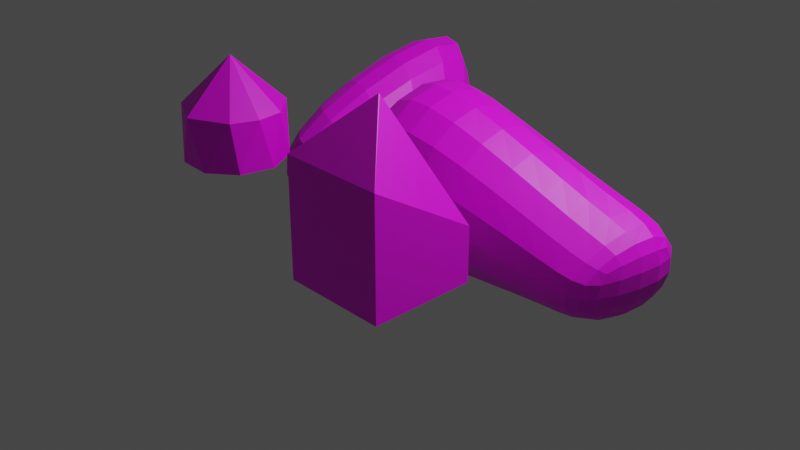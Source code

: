 # Source: iron1.blend  (saved by Blender 3.3.6; exported with 4.5.12 LTS)
import bpy
from mathutils import Matrix  # noqa: F401  (used for matrix-valued properties, if any)

bpy.ops.wm.read_factory_settings(use_empty=True)
scene = bpy.context.scene
scene.name = 'Scene'

# ---- collections
col_collection = bpy.data.collections.new('Collection'); scene.collection.children.link(col_collection)

# ---- images (referenced by path relative to the original .blend; pixels are not part of the script)
import os
ASSET_DIR = os.environ.get("B2B_ASSET_DIR", "")  # directory of the original .blend (textures are referenced by path, not embedded)
HERE = os.path.dirname(os.path.abspath(__file__))  # packed textures are extracted next to this script under _unpacked/

def load_image(name, relpath, width, height, colorspace="sRGB"):
    """Load a texture the original file referenced (path relative to the .blend, or extracted next to this script)."""
    p = next((c for c in (os.path.join(HERE, relpath), os.path.join(ASSET_DIR, relpath)) if relpath and os.path.exists(c)), "")
    if p:
        img = bpy.data.images.load(p, check_existing=True)
        img.name = name
    else:  # same state as the original file: an image datablock whose file is absent (Cycles renders it pink)
        img = bpy.data.images.new(name, width, height)
        img.source = "FILE"
        img.filepath = "//" + (relpath or name)
    img.colorspace_settings.name = colorspace
    return img
img_grass_png_001 = load_image('grass.png.001', 'grass.png', 1024, 1024, 'sRGB')
img_grass_png = load_image('grass.png', 'terrain.psd', 1024, 1024, 'sRGB')

# ---- materials (node trees are filled in below, after node groups)
mat_material = bpy.data.materials.new('Material')
mat_material.alpha_threshold = 0.0
mat_material.use_transparent_shadow = False
mat_material.roughness = 0.5
mat_material.line_color = (0.0, 0.0, 0.0, 1.0)
mat_material_002 = bpy.data.materials.new('Material.002')
mat_material_002.use_transparent_shadow = False
mat_material_001 = bpy.data.materials.new('Material.001')
mat_material_001.use_transparent_shadow = False

# ---- material node trees
mat_material.use_nodes = True; mat_material.node_tree.nodes.clear()
_N = mat_material.node_tree.nodes; _L = mat_material.node_tree.links
n0 = _N.new('ShaderNodeOutputMaterial'); n0.name = 'Material Output'; n0.location = (300, 300)
n1 = _N.new('ShaderNodeBsdfPrincipled'); n1.name = 'Principled BSDF'; n1.location = (10, 300)
n1.distribution = 'GGX'
n1.subsurface_method = 'RANDOM_WALK_SKIN'
n1.inputs[3].default_value = 1.45
n1.inputs[27].default_value = (0.0, 0.0, 0.0, 1.0)
n1.inputs[28].default_value = 1.0
n2 = _N.new('ShaderNodeTexImage'); n2.name = 'Image Texture'; n2.location = (-280, 260)
n2.image = img_grass_png_001
_L.new(n1.outputs[0], n0.inputs[0])
_L.new(n2.outputs[0], n1.inputs[0])
n0.is_active_output = True
mat_material_002.use_nodes = True; mat_material_002.node_tree.nodes.clear()
_N = mat_material_002.node_tree.nodes; _L = mat_material_002.node_tree.links
n0 = _N.new('ShaderNodeBsdfPrincipled'); n0.name = 'Principled BSDF'; n0.location = (10, 300)
n0.distribution = 'GGX'
n0.subsurface_method = 'RANDOM_WALK_SKIN'
n0.inputs[3].default_value = 1.45
n0.inputs[27].default_value = (0.0, 0.0, 0.0, 1.0)
n0.inputs[28].default_value = 1.0
n1 = _N.new('ShaderNodeOutputMaterial'); n1.name = 'Material Output'; n1.location = (300, 300)
n2 = _N.new('ShaderNodeTexImage'); n2.name = 'Image Texture'; n2.location = (-280, 260)
n2.image = img_grass_png
_L.new(n0.outputs[0], n1.inputs[0])
_L.new(n2.outputs[0], n0.inputs[0])
n1.is_active_output = True
mat_material_001.use_nodes = True; mat_material_001.node_tree.nodes.clear()
_N = mat_material_001.node_tree.nodes; _L = mat_material_001.node_tree.links
n0 = _N.new('ShaderNodeBsdfPrincipled'); n0.name = 'Principled BSDF'; n0.location = (10, 300)
n0.distribution = 'GGX'
n0.subsurface_method = 'RANDOM_WALK_SKIN'
n0.inputs[3].default_value = 1.45
n0.inputs[27].default_value = (0.0, 0.0, 0.0, 1.0)
n0.inputs[28].default_value = 1.0
n1 = _N.new('ShaderNodeOutputMaterial'); n1.name = 'Material Output'; n1.location = (300, 300)
n2 = _N.new('ShaderNodeTexImage'); n2.name = 'Image Texture'; n2.location = (-280, 260)
n2.image = img_grass_png_001
_L.new(n0.outputs[0], n1.inputs[0])
_L.new(n2.outputs[0], n0.inputs[0])
n1.is_active_output = True

# ---- world
world_world = bpy.data.worlds.new('World'); scene.world = world_world
world_world.use_nodes = True; world_world.node_tree.nodes.clear()
_N = world_world.node_tree.nodes; _L = world_world.node_tree.links
n0 = _N.new('ShaderNodeOutputWorld'); n0.name = 'World Output'; n0.location = (300, 300)
n1 = _N.new('ShaderNodeBackground'); n1.name = 'Background'; n1.location = (10, 300)
n1.inputs[0].default_value = (0.05088, 0.05088, 0.05088, 1.0)
_L.new(n1.outputs[0], n0.inputs[0])
n0.is_active_output = True
world_world.color = (0.05088, 0.05088, 0.05088)
world_world.use_sun_shadow = False
world_world.sun_shadow_jitter_overblur = 0.0

# ---- cameras
cam_camera = bpy.data.cameras.new('Camera')
cam_camera.clip_end = 100.0
cam_camera.ortho_scale = 7.314

# ---- lights
light_light = bpy.data.lights.new('Light', 'POINT')
light_light.transmission_factor = 0.0
light_light.energy = 1000.0
light_light.shadow_soft_size = 0.1
light_light.shadow_maximum_resolution = 0.006
light_light.use_absolute_resolution = True

# ---- meshes
me_cube = bpy.data.meshes.new('Cube')
me_cube.from_pydata([(3.21, 0.5756, 0.5756), (3.262, 0.5756, -0.5756), (2.773, -0.5756, 0.1733), (2.773, -0.5756, -0.5756), (-1.0, 1.974, 1.0), (-1.0, 1.0, -1.003), (-1.0, -1.0, -0.08724), (-1.0, -1.0, -1.0), (1.0, 0.3315, 1.0), (1.0, 1.0, -1.0), (1.0, -1.0, 1.0), (1.0, -1.0, -1.0), (2.473, 0.5756, 0.5756), (2.473, 0.5756, -0.5756), (2.473, -0.5756, 0.1733), (2.473, -0.5756, -0.5756), (0.0, 1.0, -1.002), (0.241, -1.0, -0.9003), (0.0, -1.0, -1.0), (0.241, 1.153, -0.3566), (0.5, -1.0, -1.0), (0.05686, 0.7422, 0.9213), (0.5, 1.0, -1.001), (0.05686, -1.0, 0.6495), (-0.5, 1.0, -1.002), (-0.06614, -1.0, 0.2616), (-0.5, -1.0, -1.0), (-0.06614, 1.564, 1.077)], [], [(27, 4, 6, 25), (26, 25, 6, 7), (7, 6, 4, 5), (22, 9, 11, 20), (1, 0, 2, 3), (22, 21, 8, 9), (12, 13, 9, 8), (15, 14, 10, 11), (14, 12, 8, 10), (13, 15, 11, 9), (0, 1, 13, 12), (3, 2, 14, 15), (2, 0, 12, 14), (1, 3, 15, 13), (24, 27, 19, 16), (24, 16, 18, 26), (20, 23, 17, 18), (21, 19, 17, 23), (8, 21, 23, 10), (11, 10, 23, 20), (16, 19, 21, 22), (16, 22, 20, 18), (5, 24, 26, 7), (5, 4, 27, 24), (18, 17, 25, 26), (19, 27, 25, 17)])
_uv = me_cube.uv_layers.new(name='UVMap')
_uv.uv.foreach_set('vector', [0.9484, 0.1274, 0.9638, 0.1274, 0.9638, 0.1891, 0.9484, 0.1891, 0.8406, 0.2353, 0.9022, 0.2353, 0.9022, 0.2507, 0.8406, 0.2507, 0.8406, 0.004229, 0.9022, 0.004229, 0.9022, 0.06584, 0.8406, 0.06584, 0.8251, 0.1274, 0.8406, 0.1274, 0.8406, 0.1891, 0.8251, 0.1891, 0.8536, 0.1405, 0.8891, 0.1405, 0.8891, 0.176, 0.8536, 0.176, 0.8406, 0.112, 0.9022, 0.112, 0.9022, 0.1274, 0.8406, 0.1274, 0.8891, 0.1405, 0.8536, 0.1405, 0.8406, 0.1274, 0.9022, 0.1274, 0.8536, 0.176, 0.8891, 0.176, 0.9022, 0.1891, 0.8406, 0.1891, 0.8891, 0.176, 0.8891, 0.1405, 0.9022, 0.1274, 0.9022, 0.1891, 0.8536, 0.1405, 0.8536, 0.176, 0.8406, 0.1891, 0.8406, 0.1274, 0.8891, 0.1405, 0.8536, 0.1405, 0.8536, 0.1405, 0.8891, 0.1405, 0.8536, 0.176, 0.8891, 0.176, 0.8891, 0.176, 0.8536, 0.176, 0.8891, 0.176, 0.8891, 0.1405, 0.8891, 0.1405, 0.8891, 0.176, 0.8536, 0.1405, 0.8536, 0.176, 0.8536, 0.176, 0.8536, 0.1405, 0.8406, 0.08124, 0.9022, 0.08124, 0.9022, 0.09664, 0.8406, 0.09664, 0.7943, 0.1274, 0.8097, 0.1274, 0.8097, 0.1891, 0.7943, 0.1891, 0.8406, 0.2045, 0.9022, 0.2045, 0.9022, 0.2199, 0.8406, 0.2199, 0.9176, 0.1274, 0.933, 0.1274, 0.933, 0.1891, 0.9176, 0.1891, 0.9022, 0.1274, 0.9176, 0.1274, 0.9176, 0.1891, 0.9022, 0.1891, 0.8406, 0.1891, 0.9022, 0.1891, 0.9022, 0.2045, 0.8406, 0.2045, 0.8406, 0.09664, 0.9022, 0.09664, 0.9022, 0.112, 0.8406, 0.112, 0.8097, 0.1274, 0.8251, 0.1274, 0.8251, 0.1891, 0.8097, 0.1891, 0.7789, 0.1274, 0.7943, 0.1274, 0.7943, 0.1891, 0.7789, 0.1891, 0.8406, 0.06584, 0.9022, 0.06584, 0.9022, 0.08124, 0.8406, 0.08124, 0.8406, 0.2199, 0.9022, 0.2199, 0.9022, 0.2353, 0.8406, 0.2353, 0.933, 0.1274, 0.9484, 0.1274, 0.9484, 0.1891, 0.933, 0.1891])
me_cube.materials.append(mat_material)
me_cube.use_mirror_vertex_groups = False
me_cube.update()
me_cube_001 = bpy.data.meshes.new('Cube.001')
me_cube_001.from_pydata([(-1.009, 0.007923, 0.9793), (-1.009, 0.03356, -1.021), (0.9905, 0.007923, 0.9793), (0.9905, 0.03356, -1.021), (-0.02111, 3.22, 0.03201), (-1.009, 2.219, 1.008), (-0.02111, 3.221, 0.008693), (-1.009, 2.245, -0.9922), (0.002205, 3.22, 0.03201), (0.9905, 2.219, 1.008), (0.002205, 3.221, 0.008693), (0.9905, 1.045, -1.008)], [], [(10, 6, 4, 8), (3, 11, 9, 2), (0, 5, 7, 1), (1, 3, 2, 0), (1, 7, 11, 3), (4, 6, 7, 5), (6, 10, 11, 7), (10, 8, 9, 11), (8, 4, 5, 9), (2, 9, 5, 0)])
_uv = me_cube_001.uv_layers.new(name='UVMap')
_uv.uv.foreach_set('vector', [0.9401, 0.3207, 0.9411, 0.3207, 0.9411, 0.3217, 0.9401, 0.3217, 0.8125, 0.2785, 0.8557, 0.2785, 0.8557, 0.3639, 0.8125, 0.3639, 0.8125, 0.1078, 0.8557, 0.1078, 0.8557, 0.1932, 0.8125, 0.1932, 0.7271, 0.2785, 0.8125, 0.2785, 0.8125, 0.3639, 0.7271, 0.3639, 0.8125, 0.1932, 0.8557, 0.1932, 0.8557, 0.2785, 0.8125, 0.2785, 0.9411, 0.3217, 0.9411, 0.3207, 0.9833, 0.2785, 0.9833, 0.3639, 0.9411, 0.3207, 0.9401, 0.3207, 0.8979, 0.2785, 0.9833, 0.2785, 0.9401, 0.3207, 0.9401, 0.3217, 0.8557, 0.3639, 0.8557, 0.2785, 0.9401, 0.3217, 0.9411, 0.3217, 0.9833, 0.3639, 0.8979, 0.3639, 0.8125, 0.3639, 0.8557, 0.3639, 0.8557, 0.4493, 0.8125, 0.4493])
me_cube_001.materials.append(mat_material_002)
me_cube_001.update()
me_cylinder = bpy.data.meshes.new('Cylinder')
me_cylinder.from_pydata([(5.96e-08, 0.01606, -1.0), (0.1951, 0.01548, -0.9808), (0.3827, 0.01374, -0.9239), (0.5556, 0.01091, -0.8315), (0.7071, 0.007112, -0.7072), (0.8315, 0.00248, -0.5558), (0.9239, -0.002803, -0.3829), (0.9808, -0.008536, -0.1954), (1.0, -0.0145, -0.000443), (0.9808, -0.02046, 0.1946), (0.9239, -0.02619, 0.3821), (0.8315, -0.03148, 0.5549), (0.7071, -0.03611, 0.7063), (0.5556, -0.03991, 0.8306), (0.3827, -0.04273, 0.923), (0.1951, -0.04447, 0.9799), (5.96e-08, -0.04506, 0.9991), (-0.1951, -0.04447, 0.9799), (-0.3827, -0.04273, 0.923), (-0.5556, -0.03991, 0.8306), (-0.7071, -0.03611, 0.7063), (-0.8315, -0.03148, 0.5549), (-0.9239, -0.02619, 0.3821), (-0.9808, -0.02046, 0.1946), (-1.0, -0.0145, -0.000443), (-0.9808, -0.008536, -0.1954), (-0.9239, -0.002803, -0.3829), (-0.8315, 0.00248, -0.5558), (-0.7071, 0.007112, -0.7072), (-0.5556, 0.01091, -0.8315), (-0.3827, 0.01374, -0.9239), (-0.1951, 0.01548, -0.9808), (6.706e-08, 1.985, 0.0505), (5.96e-08, 1.031, -0.969), (0.001986, 1.985, 0.0507), (0.1951, 1.03, -0.9498), (0.003896, 1.985, 0.05128), (0.3827, 1.028, -0.8929), (0.005656, 1.985, 0.05222), (0.5556, 1.025, -0.8005), (0.007199, 1.985, 0.05348), (0.7071, 1.022, -0.6762), (0.008465, 1.985, 0.05503), (0.8315, 1.017, -0.5247), (0.009406, 1.985, 0.05679), (0.9239, 1.012, -0.3519), (0.009985, 1.985, 0.05869), (0.9808, 1.006, -0.1644), (0.01018, 1.985, 0.06068), (1.0, 1.0, 0.03058), (0.009985, 1.985, 0.06267), (0.9808, 0.994, 0.2256), (0.009406, 1.984, 0.06457), (0.9239, 0.9883, 0.4131), (0.008465, 1.984, 0.06633), (0.8315, 0.983, 0.5859), (0.007199, 1.984, 0.06788), (0.7071, 0.9784, 0.7374), (0.005656, 1.984, 0.06914), (0.5556, 0.9746, 0.8617), (0.003896, 1.984, 0.07008), (0.3827, 0.9717, 0.954), (0.001986, 1.984, 0.07066), (0.1951, 0.97, 1.011), (5.215e-08, 1.984, 0.07086), (5.96e-08, 0.9694, 1.03), (-0.001986, 1.984, 0.07066), (-0.1951, 0.97, 1.011), (-0.003896, 1.984, 0.07008), (-0.3827, 0.9717, 0.954), (-0.005656, 1.984, 0.06914), (-0.5556, 0.9746, 0.8617), (-0.007199, 1.984, 0.06788), (-0.7071, 0.9784, 0.7374), (-0.008465, 1.984, 0.06633), (-0.8315, 0.983, 0.5859), (-0.009405, 1.984, 0.06457), (-0.9239, 0.9883, 0.4131), (-0.009985, 1.985, 0.06267), (-0.9808, 0.994, 0.2256), (-0.01018, 1.985, 0.06068), (-1.0, 1.0, 0.03058), (-0.009985, 1.985, 0.05869), (-0.9808, 1.006, -0.1644), (-0.009405, 1.985, 0.05679), (-0.9239, 1.012, -0.3519), (-0.008465, 1.985, 0.05503), (-0.8315, 1.017, -0.5247), (-0.007199, 1.985, 0.05348), (-0.7071, 1.022, -0.6762), (-0.005656, 1.985, 0.05222), (-0.5556, 1.025, -0.8005), (-0.003896, 1.985, 0.05128), (-0.3827, 1.028, -0.8929), (-0.001986, 1.985, 0.0507), (-0.1951, 1.03, -0.9498)], [], [(31, 95, 33, 0), (2, 37, 39, 3), (3, 39, 41, 4), (4, 41, 43, 5), (5, 43, 45, 6), (6, 45, 47, 7), (7, 47, 49, 8), (8, 49, 51, 9), (9, 51, 53, 10), (10, 53, 55, 11), (11, 55, 57, 12), (12, 57, 59, 13), (13, 59, 61, 14), (14, 61, 63, 15), (15, 63, 65, 16), (16, 65, 67, 17), (17, 67, 69, 18), (18, 69, 71, 19), (19, 71, 73, 20), (20, 73, 75, 21), (21, 75, 77, 22), (22, 77, 79, 23), (23, 79, 81, 24), (24, 81, 83, 25), (25, 83, 85, 26), (26, 85, 87, 27), (27, 87, 89, 28), (28, 89, 91, 29), (29, 91, 93, 30), (30, 93, 95, 31), (0, 33, 35, 1), (1, 35, 37, 2), (0, 1, 2, 3, 4, 5, 6, 7, 8, 9, 10, 11, 12, 13, 14, 15, 16, 17, 18, 19, 20, 21, 22, 23, 24, 25, 26, 27, 28, 29, 30, 31), (35, 33, 32, 34), (37, 35, 34, 36), (39, 37, 36, 38), (41, 39, 38, 40), (43, 41, 40, 42), (45, 43, 42, 44), (47, 45, 44, 46), (49, 47, 46, 48), (51, 49, 48, 50), (53, 51, 50, 52), (55, 53, 52, 54), (57, 55, 54, 56), (59, 57, 56, 58), (61, 59, 58, 60), (63, 61, 60, 62), (65, 63, 62, 64), (67, 65, 64, 66), (69, 67, 66, 68), (71, 69, 68, 70), (73, 71, 70, 72), (75, 73, 72, 74), (77, 75, 74, 76), (79, 77, 76, 78), (81, 79, 78, 80), (83, 81, 80, 82), (85, 83, 82, 84), (87, 85, 84, 86), (89, 87, 86, 88), (91, 89, 88, 90), (93, 91, 90, 92), (95, 93, 92, 94), (33, 95, 94, 32), (34, 32, 94, 92, 90, 88, 86, 84, 82, 80, 78, 76, 74, 72, 70, 68, 66, 64, 62, 60, 58, 56, 54, 52, 50, 48, 46, 44, 42, 40, 38, 36)])
_uv = me_cylinder.uv_layers.new(name='UVMap')
_uv.uv.foreach_set('vector', [0.753, 0.4158, 0.753, 0.45, 0.7488, 0.45, 0.7488, 0.4158, 0.8751, 0.4158, 0.8751, 0.45, 0.8709, 0.45, 0.8709, 0.4158, 0.8709, 0.4158, 0.8709, 0.45, 0.8667, 0.45, 0.8667, 0.4158, 0.8667, 0.4158, 0.8667, 0.45, 0.8625, 0.45, 0.8625, 0.4158, 0.8625, 0.4158, 0.8625, 0.45, 0.8583, 0.45, 0.8583, 0.4158, 0.8583, 0.4158, 0.8583, 0.45, 0.8541, 0.45, 0.8541, 0.4158, 0.8541, 0.4158, 0.8541, 0.45, 0.8499, 0.45, 0.8499, 0.4158, 0.8499, 0.4158, 0.8499, 0.45, 0.8456, 0.45, 0.8456, 0.4158, 0.8456, 0.4158, 0.8456, 0.45, 0.8414, 0.45, 0.8414, 0.4158, 0.8414, 0.4158, 0.8414, 0.45, 0.8372, 0.45, 0.8372, 0.4158, 0.8372, 0.4158, 0.8372, 0.45, 0.833, 0.45, 0.833, 0.4158, 0.833, 0.4158, 0.833, 0.45, 0.8288, 0.45, 0.8288, 0.4158, 0.8288, 0.4158, 0.8288, 0.45, 0.8246, 0.45, 0.8246, 0.4158, 0.8246, 0.4158, 0.8246, 0.45, 0.8204, 0.45, 0.8204, 0.4158, 0.8204, 0.4158, 0.8204, 0.45, 0.8162, 0.45, 0.8162, 0.4158, 0.8162, 0.4158, 0.8162, 0.45, 0.812, 0.45, 0.812, 0.4158, 0.812, 0.4158, 0.812, 0.45, 0.8078, 0.45, 0.8078, 0.4158, 0.8078, 0.4158, 0.8078, 0.45, 0.8035, 0.45, 0.8035, 0.4158, 0.8035, 0.4158, 0.8035, 0.45, 0.7993, 0.45, 0.7993, 0.4158, 0.7993, 0.4158, 0.7993, 0.45, 0.7951, 0.45, 0.7951, 0.4158, 0.7951, 0.4158, 0.7951, 0.45, 0.7909, 0.45, 0.7909, 0.4158, 0.7909, 0.4158, 0.7909, 0.45, 0.7867, 0.45, 0.7867, 0.4158, 0.7867, 0.4158, 0.7867, 0.45, 0.7825, 0.45, 0.7825, 0.4158, 0.7825, 0.4158, 0.7825, 0.45, 0.7783, 0.45, 0.7783, 0.4158, 0.7783, 0.4158, 0.7783, 0.45, 0.7741, 0.45, 0.7741, 0.4158, 0.7741, 0.4158, 0.7741, 0.45, 0.7699, 0.45, 0.7699, 0.4158, 0.7699, 0.4158, 0.7699, 0.45, 0.7657, 0.45, 0.7657, 0.4158, 0.7657, 0.4158, 0.7657, 0.45, 0.7615, 0.45, 0.7615, 0.4158, 0.7615, 0.4158, 0.7615, 0.45, 0.7572, 0.45, 0.7572, 0.4158, 0.7572, 0.4158, 0.7572, 0.45, 0.753, 0.45, 0.753, 0.4158, 0.8835, 0.4158, 0.8835, 0.45, 0.8793, 0.45, 0.8793, 0.4158, 0.8793, 0.4158, 0.8793, 0.45, 0.8751, 0.45, 0.8751, 0.4158, 0.75, 0.49, 0.7968, 0.4854, 0.8418, 0.4717, 0.8833, 0.4496, 0.9197, 0.4197, 0.9496, 0.3833, 0.9717, 0.3418, 0.9854, 0.2968, 0.99, 0.25, 0.9854, 0.2032, 0.9717, 0.1582, 0.9496, 0.1167, 0.9197, 0.08029, 0.8833, 0.05045, 0.8418, 0.02827, 0.7968, 0.01461, 0.75, 0.01, 0.7032, 0.01461, 0.6582, 0.02827, 0.6167, 0.05045, 0.5803, 0.08029, 0.5504, 0.1167, 0.5283, 0.1582, 0.5146, 0.2032, 0.51, 0.25, 0.5146, 0.2968, 0.5283, 0.3418, 0.5504, 0.3833, 0.5803, 0.4197, 0.6167, 0.4496, 0.6582, 0.4717, 0.7032, 0.4854, 0.9364, 0.3586, 0.9289, 0.3593, 0.9289, 0.3212, 0.929, 0.3212, 0.9436, 0.3564, 0.9364, 0.3586, 0.929, 0.3212, 0.9291, 0.3212, 0.9503, 0.3528, 0.9436, 0.3564, 0.9291, 0.3212, 0.9291, 0.3212, 0.9561, 0.348, 0.9503, 0.3528, 0.9291, 0.3212, 0.9292, 0.3211, 0.9609, 0.3422, 0.9561, 0.348, 0.9292, 0.3211, 0.9292, 0.3211, 0.9645, 0.3356, 0.9609, 0.3422, 0.9292, 0.3211, 0.9293, 0.321, 0.9666, 0.3284, 0.9645, 0.3356, 0.9293, 0.321, 0.9293, 0.3209, 0.9674, 0.3209, 0.9666, 0.3284, 0.9293, 0.3209, 0.9293, 0.3209, 0.9666, 0.3134, 0.9674, 0.3209, 0.9293, 0.3209, 0.9293, 0.3208, 0.9645, 0.3061, 0.9666, 0.3134, 0.9293, 0.3208, 0.9293, 0.3207, 0.9609, 0.2995, 0.9645, 0.3061, 0.9293, 0.3207, 0.9292, 0.3206, 0.9561, 0.2937, 0.9609, 0.2995, 0.9292, 0.3206, 0.9292, 0.3206, 0.9503, 0.2889, 0.9561, 0.2937, 0.9292, 0.3206, 0.9291, 0.3205, 0.9436, 0.2853, 0.9503, 0.2889, 0.9291, 0.3205, 0.9291, 0.3205, 0.9364, 0.2831, 0.9436, 0.2853, 0.9291, 0.3205, 0.929, 0.3205, 0.9289, 0.2824, 0.9364, 0.2831, 0.929, 0.3205, 0.9289, 0.3205, 0.9214, 0.2831, 0.9289, 0.2824, 0.9289, 0.3205, 0.9288, 0.3205, 0.9142, 0.2853, 0.9214, 0.2831, 0.9288, 0.3205, 0.9288, 0.3205, 0.9076, 0.2889, 0.9142, 0.2853, 0.9288, 0.3205, 0.9287, 0.3205, 0.9017, 0.2937, 0.9076, 0.2889, 0.9287, 0.3205, 0.9286, 0.3206, 0.8969, 0.2995, 0.9017, 0.2937, 0.9286, 0.3206, 0.9286, 0.3206, 0.8934, 0.3061, 0.8969, 0.2995, 0.9286, 0.3206, 0.9286, 0.3207, 0.8912, 0.3134, 0.8934, 0.3061, 0.9286, 0.3207, 0.9285, 0.3208, 0.8905, 0.3209, 0.8912, 0.3134, 0.9285, 0.3208, 0.9285, 0.3209, 0.8912, 0.3284, 0.8905, 0.3209, 0.9285, 0.3209, 0.9285, 0.3209, 0.8934, 0.3356, 0.8912, 0.3284, 0.9285, 0.3209, 0.9286, 0.321, 0.8969, 0.3422, 0.8934, 0.3356, 0.9286, 0.321, 0.9286, 0.3211, 0.9017, 0.348, 0.8969, 0.3422, 0.9286, 0.3211, 0.9286, 0.3211, 0.9076, 0.3528, 0.9017, 0.348, 0.9286, 0.3211, 0.9287, 0.3212, 0.9142, 0.3564, 0.9076, 0.3528, 0.9287, 0.3212, 0.9288, 0.3212, 0.9214, 0.3586, 0.9142, 0.3564, 0.9288, 0.3212, 0.9288, 0.3212, 0.9289, 0.3593, 0.9214, 0.3586, 0.9288, 0.3212, 0.9289, 0.3212, 0.929, 0.3212, 0.9289, 0.3212, 0.9288, 0.3212, 0.9288, 0.3212, 0.9287, 0.3212, 0.9286, 0.3211, 0.9286, 0.3211, 0.9286, 0.321, 0.9285, 0.3209, 0.9285, 0.3209, 0.9285, 0.3208, 0.9286, 0.3207, 0.9286, 0.3206, 0.9286, 0.3206, 0.9287, 0.3205, 0.9288, 0.3205, 0.9288, 0.3205, 0.9289, 0.3205, 0.929, 0.3205, 0.9291, 0.3205, 0.9291, 0.3205, 0.9292, 0.3206, 0.9292, 0.3206, 0.9293, 0.3207, 0.9293, 0.3208, 0.9293, 0.3209, 0.9293, 0.3209, 0.9293, 0.321, 0.9292, 0.3211, 0.9292, 0.3211, 0.9291, 0.3212, 0.9291, 0.3212])
me_cylinder.materials.append(mat_material_001)
me_cylinder.update()

# ---- objects
ob_emitter = bpy.data.objects.new('emitter', me_cube)
ob_light = bpy.data.objects.new('Light', light_light)
ob_camera = bpy.data.objects.new('Camera', cam_camera)
ob_particle = bpy.data.objects.new('particle', me_cube_001)
ob_p2 = bpy.data.objects.new('p2', me_cylinder)

# ---- transforms, parenting, visibility, modifiers, constraints
ob_emitter.location = (0.0, 0.0, 1.0)
ob_emitter.rotation_euler = (2.104e-09, 0.1758, 2.387e-08)
ob_emitter.lock_rotations_4d = False
ob_emitter.empty_display_type = 'ARROWS'
ob_emitter.lineart.crease_threshold = 0.0
_m = ob_emitter.modifiers.new('Subdivision', 'SUBSURF')
_m.levels = 2
_m = ob_emitter.modifiers.new('ParticleSystem', 'PARTICLE_SYSTEM')
_m = ob_emitter.modifiers.new('ParticleSystem.001', 'PARTICLE_SYSTEM')
ob_light.location = (4.076, 1.005, 5.904)
ob_light.rotation_euler = (0.6503, 0.05522, 1.866)
ob_light.lock_rotations_4d = False
ob_light.empty_display_type = 'ARROWS'
ob_light.color = (0.0, 0.0, 0.0, 0.0)
ob_light.lineart.crease_threshold = 0.0
ob_camera.location = (7.359, -6.926, 4.958)
ob_camera.rotation_euler = (1.109, 0.0, 0.8149)
ob_camera.lock_rotations_4d = False
ob_camera.empty_display_type = 'ARROWS'
ob_camera.color = (0.0, 0.0, 0.0, 0.0)
ob_camera.display_type = 'WIRE'
ob_camera.lineart.crease_threshold = 0.0
ob_particle.location = (1.792, -1.893, 0.7253)
ob_particle.rotation_euler = (1.558, 2.22e-16, 2.192e-16)
ob_particle.scale = (0.4782, 0.4782, 0.4782)
ob_p2.location = (-0.3068, -1.7, 1.108)
ob_p2.rotation_euler = (1.54, 2.219e-16, 2.153e-16)
ob_p2.scale = (0.4636, 0.4636, 0.4636)
_m = ob_p2.modifiers.new('Decimate', 'DECIMATE')
_m.ratio = 0.1813

# ---- collection membership
col_collection.objects.link(ob_emitter)
col_collection.objects.link(ob_light)
col_collection.objects.link(ob_camera)
col_collection.objects.link(ob_particle)
col_collection.objects.link(ob_p2)

# ---- scene / render settings (as saved in the file)
scene.camera = ob_camera
scene.frame_start = 1; scene.frame_end = 250; scene.frame_set(0)
scene.render.engine = 'BLENDER_EEVEE_NEXT'
scene.cycles.sampling_pattern = 'TABULATED_SOBOL'
scene.cycles.use_light_tree = False
scene.view_settings.view_transform = 'Filmic'
bpy.context.view_layer.update()
